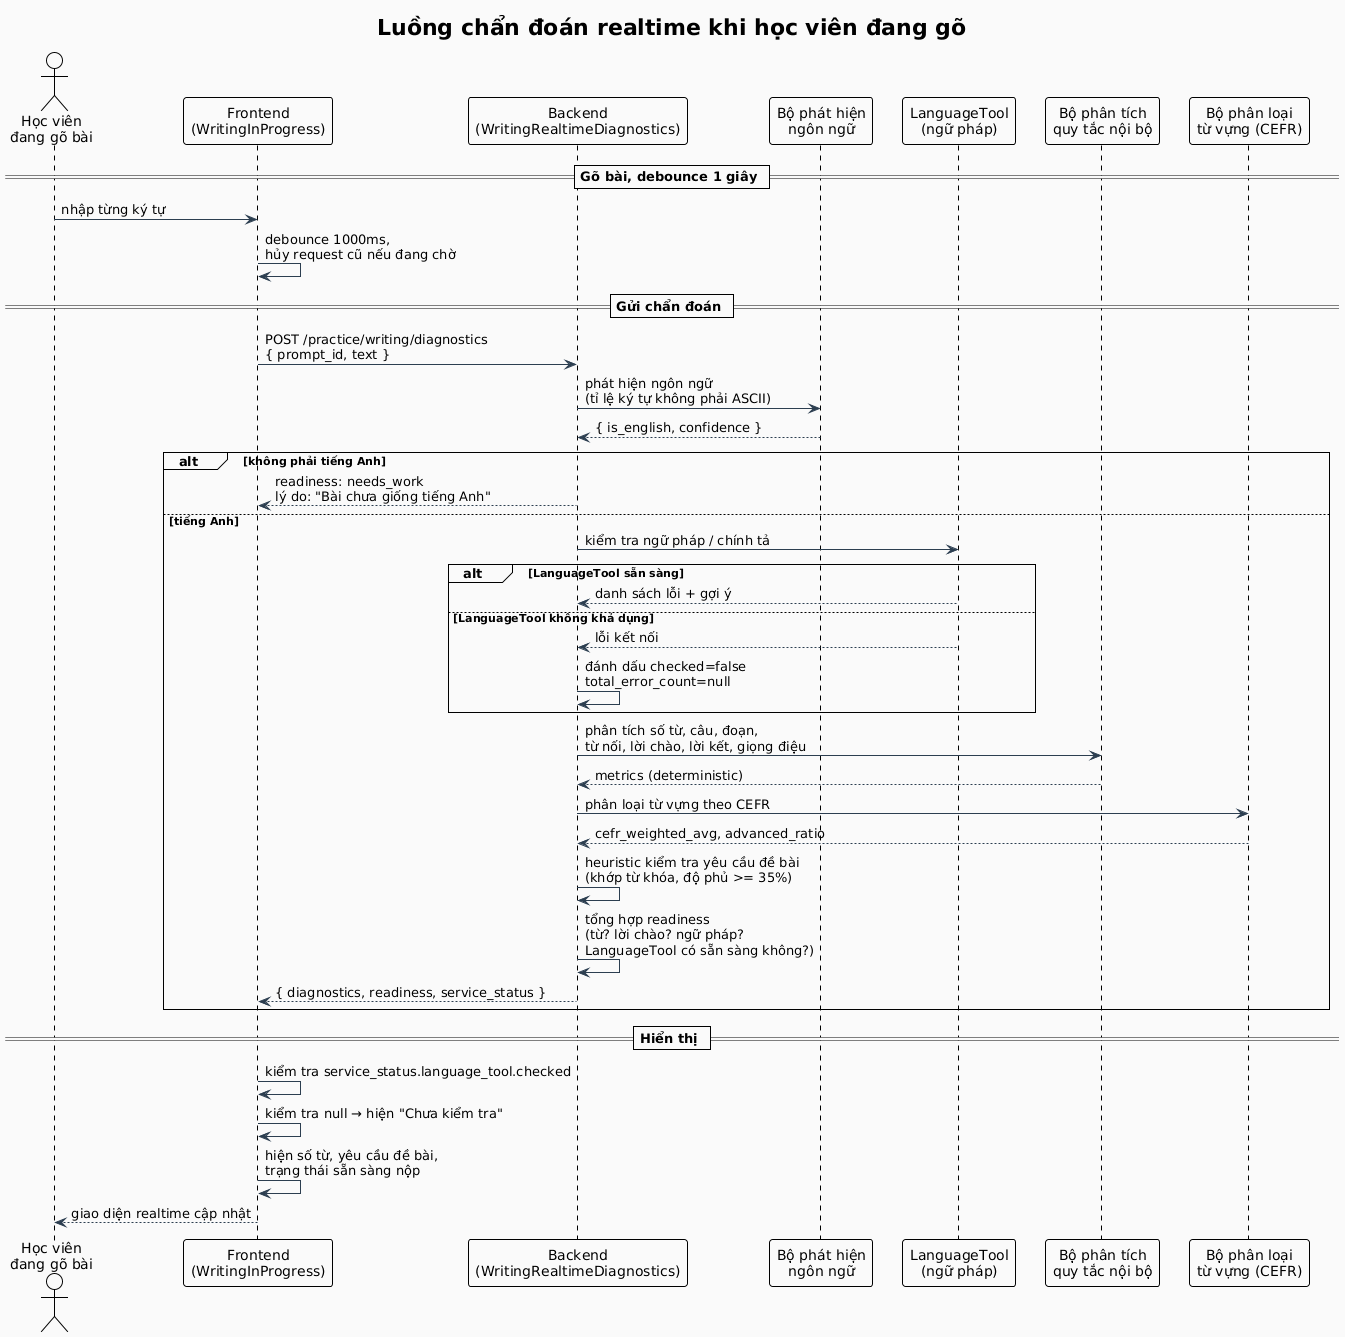

The diagram above was rendered by PlantUML. Its source (embedded in the PNG):
@startuml
!theme plain
skinparam backgroundColor #FAFAFA
skinparam ArrowColor #2C3E50
skinparam FontName Arial
skinparam FontSize 11

title Luồng chẩn đoán realtime khi học viên đang gõ

actor "Học viên\nđang gõ bài" as L
participant "Frontend\n(WritingInProgress)" as FE
participant "Backend\n(WritingRealtimeDiagnostics)" as BE
participant "Bộ phát hiện\nngôn ngữ" as LangDetect
participant "LanguageTool\n(ngữ pháp)" as LT
participant "Bộ phân tích\nquy tắc nội bộ" as Rule
participant "Bộ phân loại\ntừ vựng (CEFR)" as CEFR

== Gõ bài, debounce 1 giây ==
L -> FE : nhập từng ký tự
FE -> FE : debounce 1000ms,\nhủy request cũ nếu đang chờ

== Gửi chẩn đoán ==
FE -> BE : POST /practice/writing/diagnostics\n{ prompt_id, text }

BE -> LangDetect : phát hiện ngôn ngữ\n(tỉ lệ ký tự không phải ASCII)
LangDetect --> BE : { is_english, confidence }

alt không phải tiếng Anh
  BE --> FE : readiness: needs_work\nlý do: "Bài chưa giống tiếng Anh"
else tiếng Anh

  BE -> LT : kiểm tra ngữ pháp / chính tả
  alt LanguageTool sẵn sàng
    LT --> BE : danh sách lỗi + gợi ý
  else LanguageTool không khả dụng
    LT --> BE : lỗi kết nối
    BE -> BE : đánh dấu checked=false\ntotal_error_count=null
  end

  BE -> Rule : phân tích số từ, câu, đoạn,\ntừ nối, lời chào, lời kết, giọng điệu
  Rule --> BE : metrics (deterministic)

  BE -> CEFR : phân loại từ vựng theo CEFR
  CEFR --> BE : cefr_weighted_avg, advanced_ratio

  BE -> BE : heuristic kiểm tra yêu cầu đề bài\n(khớp từ khóa, độ phủ >= 35%)

  BE -> BE : tổng hợp readiness\n(từ? lời chào? ngữ pháp?\nLanguageTool có sẵn sàng không?)

  BE --> FE : { diagnostics, readiness, service_status }
end

== Hiển thị ==
FE -> FE : kiểm tra service_status.language_tool.checked
FE -> FE : kiểm tra null → hiện "Chưa kiểm tra"
FE -> FE : hiện số từ, yêu cầu đề bài,\ntrạng thái sẵn sàng nộp

L <-- FE : giao diện realtime cập nhật

@enduml